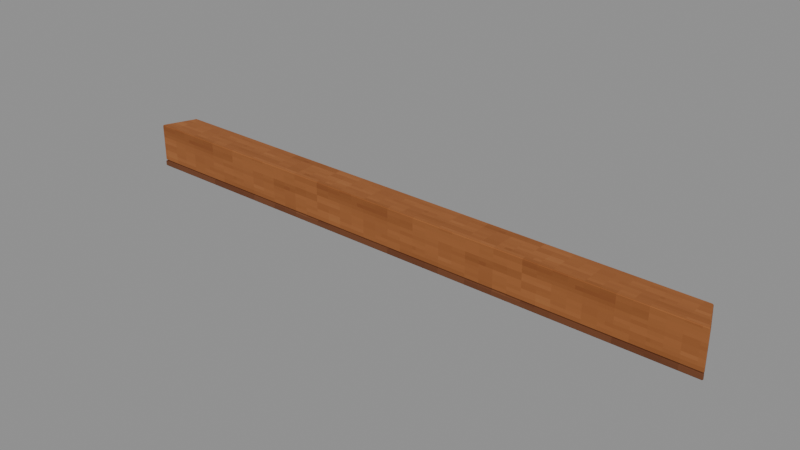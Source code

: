 # Source: Rim-0.blend  (saved by Blender 4.3.34; exported with 4.5.12 LTS)
import bpy
from mathutils import Matrix  # noqa: F401  (used for matrix-valued properties, if any)

bpy.ops.wm.read_factory_settings(use_empty=True)
scene = bpy.context.scene
scene.name = 'Isolated part'

# ---- collections
col_part_rim_0 = bpy.data.collections.new('Part.Rim-0'); scene.collection.children.link(col_part_rim_0)

# ---- images (referenced by path relative to the original .blend; pixels are not part of the script)
import os
ASSET_DIR = os.environ.get("B2B_ASSET_DIR", "")  # directory of the original .blend (textures are referenced by path, not embedded)
HERE = os.path.dirname(os.path.abspath(__file__))  # packed textures are extracted next to this script under _unpacked/

def load_image(name, relpath, width, height, colorspace="sRGB"):
    """Load a texture the original file referenced (path relative to the .blend, or extracted next to this script)."""
    p = next((c for c in (os.path.join(HERE, relpath), os.path.join(ASSET_DIR, relpath)) if relpath and os.path.exists(c)), "")
    if p:
        img = bpy.data.images.load(p, check_existing=True)
        img.name = name
    else:  # same state as the original file: an image datablock whose file is absent (Cycles renders it pink)
        img = bpy.data.images.new(name, width, height)
        img.source = "FILE"
        img.filepath = "//" + (relpath or name)
    img.colorspace_settings.name = colorspace
    return img
img_minecraft___edge_trim = load_image('Minecraft • Edge trim', '_unpacked/Edge_trim.c9b2b6f2.png', 64, 64, 'sRGB')
img_minecraft___stud_timber = load_image('Minecraft • Stud timber', '_unpacked/Stud_timber.db270b1a.png', 64, 64, 'sRGB')

# ---- materials (node trees are filled in below, after node groups)
mat_minecraft___edge_trim = bpy.data.materials.new('Minecraft / Edge trim')
mat_minecraft___edge_trim.diffuse_color = (0.5843, 0.3451, 0.1647, 1.0)
mat_minecraft___stud_timber = bpy.data.materials.new('Minecraft / Stud timber')
mat_minecraft___stud_timber.diffuse_color = (0.4157, 0.2314, 0.1137, 1.0)

# ---- material node trees
mat_minecraft___edge_trim.use_nodes = True; mat_minecraft___edge_trim.node_tree.nodes.clear()
_N = mat_minecraft___edge_trim.node_tree.nodes; _L = mat_minecraft___edge_trim.node_tree.links
n0 = _N.new('ShaderNodeBsdfPrincipled'); n0.name = 'Principled BSDF'; n0.location = (10, 300)
n0.inputs[2].default_value = 0.85
n1 = _N.new('ShaderNodeOutputMaterial'); n1.name = 'Material Output'; n1.location = (300, 300)
n2 = _N.new('ShaderNodeTexImage'); n2.name = 'Image Texture'; n2.location = (-580, 280)
n2.image = img_minecraft___edge_trim
n2.interpolation = 'Closest'
_L.new(n0.outputs[0], n1.inputs[0])
_L.new(n2.outputs[0], n0.inputs[0])
n1.is_active_output = True
mat_minecraft___stud_timber.use_nodes = True; mat_minecraft___stud_timber.node_tree.nodes.clear()
_N = mat_minecraft___stud_timber.node_tree.nodes; _L = mat_minecraft___stud_timber.node_tree.links
n0 = _N.new('ShaderNodeBsdfPrincipled'); n0.name = 'Principled BSDF'; n0.location = (10, 300)
n0.inputs[2].default_value = 0.85
n1 = _N.new('ShaderNodeOutputMaterial'); n1.name = 'Material Output'; n1.location = (300, 300)
n2 = _N.new('ShaderNodeTexImage'); n2.name = 'Image Texture'; n2.location = (-580, 280)
n2.image = img_minecraft___stud_timber
n2.interpolation = 'Closest'
_L.new(n0.outputs[0], n1.inputs[0])
_L.new(n2.outputs[0], n0.inputs[0])
n1.is_active_output = True

# ---- meshes
me_octagonalshell_rim_008 = bpy.data.meshes.new('OctagonalShell.Rim.008')
me_octagonalshell_rim_008.from_pydata([(-1.672, -0.0915, 0.035), (1.672, -0.0915, 0.035), (1.595, 0.0945, 0.035), (-1.595, 0.0945, 0.035), (-1.672, -0.0915, 0.25), (1.672, -0.0915, 0.25), (1.595, 0.0945, 0.25), (-1.595, 0.0945, 0.25), (-1.673, -0.0945, 0.0), (1.673, -0.0945, 0.0), (1.651, -0.0425, 0.0), (-1.651, -0.0425, 0.0), (-1.673, -0.0945, 0.033), (1.673, -0.0945, 0.033), (1.651, -0.0425, 0.033), (-1.651, -0.0425, 0.033)], [], [(3, 2, 1, 0), (4, 5, 6, 7), (0, 1, 5, 4), (1, 2, 6, 5), (2, 3, 7, 6), (3, 0, 4, 7), (11, 10, 9, 8), (12, 13, 14, 15), (8, 9, 13, 12), (9, 10, 14, 13), (10, 11, 15, 14), (11, 8, 12, 15)])
me_octagonalshell_rim_008.polygons.foreach_set('material_index', [0, 0, 0, 0, 0, 0, 1, 1, 1, 1, 1, 1])
_uv = me_octagonalshell_rim_008.uv_layers.new(name='UV0.Surface')
_uv.uv.foreach_set('vector', [-0.3983, -2.119, 2.153, -2.119, 2.215, -2.268, -0.4599, -2.268, -0.4599, -2.268, 2.215, -2.268, 2.153, -2.119, -0.3983, -2.119, -0.4599, 0.7605, 2.215, 0.7605, 2.215, 0.9325, -0.4599, 0.9325, 0.6775, -2.268, 0.6775, -2.119, 0.8495, -2.119, 0.8495, -2.268, 2.153, 0.7605, -0.3983, 0.7605, -0.3983, 0.9325, 2.153, 0.9325, 0.6775, -2.119, 0.6775, -2.268, 0.8495, -2.268, 0.8495, -2.119, -1.319, -3.091, 1.323, -3.091, 1.341, -3.133, -1.336, -3.133, -1.336, -3.133, 1.341, -3.133, 1.323, -3.091, -1.319, -3.091, -1.336, -0.1296, 1.341, -0.1296, 1.341, -0.1032, -1.336, -0.1032, -3.229, -0.1296, -3.187, -0.1296, -3.187, -0.1032, -3.229, -0.1032, 1.323, -0.1296, -1.319, -0.1296, -1.319, -0.1032, 1.323, -0.1032, -3.187, -0.1296, -3.229, -0.1296, -3.229, -0.1032, -3.187, -0.1032])
_uv.active_render = True
_uv = me_octagonalshell_rim_008.uv_layers.new(name='UV1.Paint')
_uv.uv.foreach_set('vector', [0.1716, 0.1875, 0.1716, 0.2052, 0.1706, 0.2056, 0.1706, 0.187, 0.1924, 0.01861, 0.1924, 2.044e-08, 0.1934, 0.0004289, 0.1934, 0.01818, 0.04786, 0.187, 0.04786, 0.2056, 0.04667, 0.2056, 0.04667, 0.187, 0.1365, 0.8566, 0.1354, 0.8566, 0.1354, 0.8554, 0.1365, 0.8554, 0.1243, 0.22, 0.1243, 0.2378, 0.1231, 0.2378, 0.1231, 0.22, 0.1519, 0.8566, 0.1508, 0.8566, 0.1508, 0.8554, 0.1519, 0.8554, 0.1494, 0.2532, 0.1494, 0.2716, 0.1491, 0.2717, 0.1491, 0.2531, 0.1637, 0.2717, 0.1637, 0.2531, 0.164, 0.2532, 0.164, 0.2716, 0.2841, 0.06603, 0.2841, 0.08465, 0.2839, 0.08465, 0.2839, 0.06603, 0.3173, 0.9994, 0.3173, 0.9997, 0.3171, 0.9997, 0.3171, 0.9994, 0.07255, 0.2861, 0.07255, 0.3045, 0.07236, 0.3045, 0.07236, 0.2861, 0.3318, 0.9994, 0.3318, 0.9997, 0.3316, 0.9997, 0.3316, 0.9994])
me_octagonalshell_rim_008.materials.append(mat_minecraft___edge_trim)
me_octagonalshell_rim_008.materials.append(mat_minecraft___stud_timber)
me_octagonalshell_rim_008.update()

# ---- objects
ob_rim_0 = bpy.data.objects.new('Rim-0', me_octagonalshell_rim_008)

# ---- transforms, parenting, visibility, modifiers, constraints
ob_rim_0.location = (0.0, 0.0, 0.0)
_m = ob_rim_0.modifiers.new('Hand-finished edges', 'BEVEL')
_m.width = 0.005
_m.width_pct = 0.005
_m.harden_normals = True

# ---- collection membership
col_part_rim_0.objects.link(ob_rim_0)

# ---- scene / render settings (as saved in the file)
scene.frame_start = 1; scene.frame_end = 250; scene.frame_set(1)
scene.render.engine = 'BLENDER_EEVEE_NEXT'
scene.render.image_settings.exr_codec = 'NONE'
scene.render.simplify_subdivision_render = 0
scene.render.simplify_child_particles_render = 0.0
scene.eevee.use_volume_custom_range = False
scene.eevee.use_fast_gi = False
scene.eevee.use_shadows = False
scene.view_settings.white_balance_temperature = 0.0
scene.view_settings.white_balance_tint = 0.0
scene.view_settings.white_balance_whitepoint = (2.97, 0.5193, -0.0414)
bpy.context.view_layer.update()

# ---- added for rendering (the .blend has no active camera and no usable light): camera, sun + grey world if the file has none
cam_auto = bpy.data.cameras.new('AutoCamera')
cam_auto.lens = 50.0
cam_auto.sensor_width = 36.0
cam_auto.clip_end = 1000.0
ob_auto_camera = bpy.data.objects.new('AutoCamera', cam_auto)
scene.collection.objects.link(ob_auto_camera)
ob_auto_camera.location = (3.10584, -3.72701, 2.60967)
ob_auto_camera.rotation_euler = (1.09748, -7.21219e-08, 0.694738)
scene.camera = ob_auto_camera
light_auto_sun = bpy.data.lights.new('AutoSun', 'SUN')
light_auto_sun.energy = 3.0
light_auto_sun.angle = 0.0523599
ob_auto_sun = bpy.data.objects.new('AutoSun', light_auto_sun)
scene.collection.objects.link(ob_auto_sun)
ob_auto_sun.rotation_euler = (0.872665, 0.174533, 0.523599)
if scene.world is None:
    world_auto = bpy.data.worlds.new('AutoWorld')
    world_auto.color = (0.3, 0.3, 0.3)
    scene.world = world_auto
bpy.context.view_layer.update()
